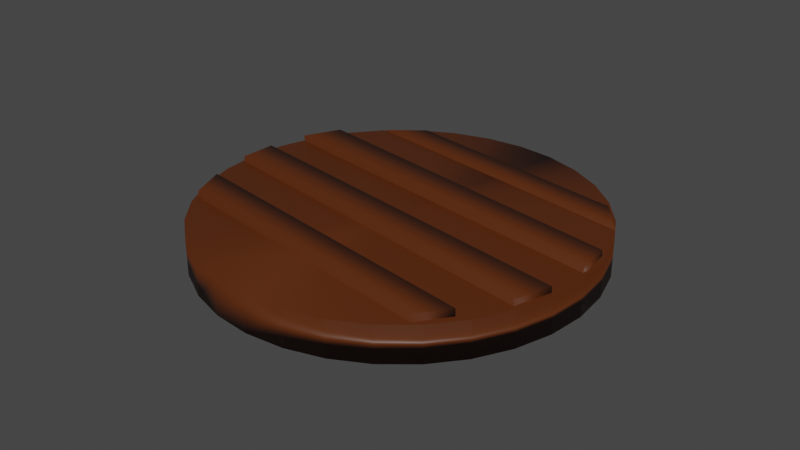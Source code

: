# Source: CookedMeat.blend  (saved by Blender 3.6.13; exported with 4.5.12 LTS)
import bpy
from mathutils import Matrix  # noqa: F401  (used for matrix-valued properties, if any)

bpy.ops.wm.read_factory_settings(use_empty=True)
scene = bpy.context.scene
scene.name = 'Scene'

# ---- collections
col_collection = bpy.data.collections.new('Collection'); scene.collection.children.link(col_collection)

# ---- materials (node trees are filled in below, after node groups)
mat_meatuncooked = bpy.data.materials.new('MeatUncooked')
mat_meatuncooked.alpha_threshold = 0.0
mat_meatuncooked.use_transparent_shadow = False
mat_meatuncooked.roughness = 0.5
mat_meatuncooked.line_color = (0.0, 0.0, 0.0, 1.0)

# ---- material node trees
mat_meatuncooked.use_nodes = True; mat_meatuncooked.node_tree.nodes.clear()
_N = mat_meatuncooked.node_tree.nodes; _L = mat_meatuncooked.node_tree.links
n0 = _N.new('ShaderNodeOutputMaterial'); n0.name = 'Material Output'; n0.location = (300, 300)
n1 = _N.new('ShaderNodeBsdfPrincipled'); n1.name = 'Principled BSDF'; n1.location = (10, 300)
n1.distribution = 'GGX'
n1.subsurface_method = 'RANDOM_WALK_SKIN'
n1.inputs[0].default_value = (0.09306, 0.02122, 0.002125, 1.0)
n1.inputs[3].default_value = 1.45
n1.inputs[27].default_value = (0.0, 0.0, 0.0, 1.0)
n1.inputs[28].default_value = 1.0
_L.new(n1.outputs[0], n0.inputs[0])
n0.is_active_output = True

# ---- world
world_world = bpy.data.worlds.new('World'); scene.world = world_world
world_world.use_nodes = True; world_world.node_tree.nodes.clear()
_N = world_world.node_tree.nodes; _L = world_world.node_tree.links
n0 = _N.new('ShaderNodeOutputWorld'); n0.name = 'World Output'; n0.location = (300, 300)
n1 = _N.new('ShaderNodeBackground'); n1.name = 'Background'; n1.location = (10, 300)
n1.inputs[0].default_value = (0.05088, 0.05088, 0.05088, 1.0)
_L.new(n1.outputs[0], n0.inputs[0])
n0.is_active_output = True
world_world.color = (0.05088, 0.05088, 0.05088)
world_world.use_sun_shadow = False
world_world.sun_shadow_jitter_overblur = 0.0

# ---- meshes
me_cube_004 = bpy.data.meshes.new('Cube.004')
me_cube_004.from_pydata([(-0.9934, 6.098, -1.001), (-0.9934, 6.098, 0.9991), (-0.8053, 7.791, -1.001), (-0.8053, 7.791, 0.9991), (1.007, 6.098, -1.001), (1.007, 6.098, 0.9991), (0.7894, 7.818, -1.001), (0.7894, 7.818, 0.9991), (0.0004602, -0.251, -1.144), (-0.1921, 10.22, -1.144), (-0.4327, 9.7, -1.144), (-0.6567, 8.802, -1.144), (-0.8554, 7.557, -1.144), (-1.021, 6.012, -1.144), (-1.148, 4.225, -1.144), (-1.23, 2.267, -1.144), (-1.265, 0.2122, -1.144), (-1.252, -1.861, -1.144), (-1.19, -3.871, -1.144), (-1.083, -5.743, -1.144), (-0.9337, -7.404, -1.144), (-0.7488, -8.79, -1.144), (-0.5351, -9.847, -1.144), (-0.3008, -10.54, -1.144), (-0.05496, -10.83, -1.144), (0.193, -10.72, -1.144), (0.4336, -10.2, -1.144), (0.6576, -9.304, -1.144), (0.8563, -8.059, -1.144), (1.022, -6.513, -1.144), (1.149, -4.727, -1.144), (1.231, -2.769, -1.144), (1.266, -0.7142, -1.144), (1.253, 1.359, -1.144), (1.191, 3.37, -1.144), (1.084, 5.241, -1.144), (0.9347, 6.902, -1.144), (0.7497, 8.288, -1.144), (0.536, 9.346, -1.144), (0.3017, 10.03, -1.144), (0.05588, 10.33, -1.144), (0.0004602, -0.251, 0.9318), (-0.1921, 10.22, 0.9318), (-0.4327, 9.7, 0.9318), (-0.6567, 8.802, 0.9318), (-0.8554, 7.557, 0.9318), (-1.021, 6.012, 0.9318), (-1.148, 4.225, 0.9318), (-1.23, 2.267, 0.9318), (-1.265, 0.2122, 0.9318), (-1.252, -1.861, 0.9318), (-1.19, -3.871, 0.9318), (-1.083, -5.743, 0.9318), (-0.9337, -7.404, 0.9318), (-0.7488, -8.79, 0.9318), (-0.5351, -9.847, 0.9318), (-0.3008, -10.54, 0.9318), (-0.05496, -10.83, 0.9318), (0.193, -10.72, 0.9318), (0.4336, -10.2, 0.9318), (0.6576, -9.304, 0.9318), (0.8563, -8.059, 0.9318), (1.022, -6.513, 0.9318), (1.149, -4.727, 0.9318), (1.231, -2.769, 0.9318), (1.266, -0.7142, 0.9318), (1.253, 1.359, 0.9318), (1.191, 3.37, 0.9318), (1.084, 5.241, 0.9318), (0.9347, 6.902, 0.9318), (0.7497, 8.288, 0.9318), (0.536, 9.346, 0.9318), (0.3017, 10.03, 0.9318), (0.05588, 10.33, 0.9318), (-0.9686, -6.938, -0.6493), (-0.9459, -6.909, 1.351), (-1.079, -5.076, -0.6493), (-1.079, -5.076, 1.351), (0.9918, -6.768, -0.6493), (0.963, -6.805, 1.351), (1.072, -5.076, -0.6493), (1.072, -5.076, 1.351), (-1.244, -2.614, -0.7372), (-1.213, -2.574, 1.263), (-1.244, -0.6015, -0.7372), (-1.244, -0.6015, 1.263), (1.235, -2.614, -0.7372), (1.195, -2.665, 1.263), (1.235, -0.6015, -0.7372), (1.235, -0.6015, 1.263), (-1.158, 1.706, -0.7372), (-1.236, 1.606, 1.263), (-1.158, 3.714, -0.7372), (-1.158, 3.714, 1.263), (1.171, 1.706, -0.7372), (1.213, 1.76, 1.263), (1.171, 3.714, -0.7372), (1.15, 3.631, 1.251)], [], [(0, 1, 3, 2), (2, 3, 7, 6), (6, 7, 5, 4), (4, 5, 1, 0), (2, 6, 4, 0), (7, 3, 1, 5), (8, 10, 9), (8, 11, 10), (8, 12, 11), (8, 13, 12), (8, 14, 13), (8, 15, 14), (8, 16, 15), (8, 17, 16), (8, 18, 17), (8, 19, 18), (8, 20, 19), (8, 21, 20), (8, 22, 21), (8, 23, 22), (8, 24, 23), (8, 25, 24), (8, 26, 25), (8, 27, 26), (8, 28, 27), (8, 29, 28), (8, 30, 29), (8, 31, 30), (8, 32, 31), (8, 33, 32), (8, 34, 33), (8, 35, 34), (8, 36, 35), (8, 37, 36), (8, 38, 37), (8, 39, 38), (8, 40, 39), (8, 9, 40), (41, 42, 43), (41, 43, 44), (41, 44, 45), (41, 45, 46), (41, 46, 47), (41, 47, 48), (41, 48, 49), (41, 49, 50), (41, 50, 51), (41, 51, 52), (41, 52, 53), (41, 53, 54), (41, 54, 55), (41, 55, 56), (41, 56, 57), (41, 57, 58), (41, 58, 59), (41, 59, 60), (41, 60, 61), (41, 61, 62), (41, 62, 63), (41, 63, 64), (41, 64, 65), (41, 65, 66), (41, 66, 67), (41, 67, 68), (41, 68, 69), (41, 69, 70), (41, 70, 71), (41, 71, 72), (41, 72, 73), (41, 73, 42), (18, 19, 52, 51), (25, 26, 59, 58), (32, 33, 66, 65), (12, 13, 46, 45), (39, 40, 73, 72), (19, 20, 53, 52), (26, 27, 60, 59), (33, 34, 67, 66), (13, 14, 47, 46), (40, 9, 42, 73), (20, 21, 54, 53), (27, 28, 61, 60), (34, 35, 68, 67), (14, 15, 48, 47), (21, 22, 55, 54), (28, 29, 62, 61), (35, 36, 69, 68), (15, 16, 49, 48), (9, 10, 43, 42), (22, 23, 56, 55), (29, 30, 63, 62), (36, 37, 70, 69), (16, 17, 50, 49), (23, 24, 57, 56), (30, 31, 64, 63), (10, 11, 44, 43), (37, 38, 71, 70), (17, 18, 51, 50), (24, 25, 58, 57), (31, 32, 65, 64), (11, 12, 45, 44), (38, 39, 72, 71), (74, 75, 77, 76), (76, 77, 81, 80), (80, 81, 79, 78), (78, 79, 75, 74), (76, 80, 78, 74), (81, 77, 75, 79), (82, 83, 85, 84), (84, 85, 89, 88), (88, 89, 87, 86), (86, 87, 83, 82), (84, 88, 86, 82), (89, 85, 83, 87), (90, 91, 93, 92), (92, 93, 97, 96), (96, 97, 95, 94), (94, 95, 91, 90), (92, 96, 94, 90), (97, 93, 91, 95)])
me_cube_004.polygons.foreach_set('use_smooth', [True] * 120)
_uv = me_cube_004.uv_layers.new(name='UVMap')
_uv.uv.foreach_set('vector', [0.375, 0.0, 0.625, 0.0, 0.625, 0.25, 0.375, 0.25, 0.375, 0.25, 0.625, 0.25, 0.625, 0.5, 0.375, 0.5, 0.375, 0.5, 0.625, 0.5, 0.625, 0.75, 0.375, 0.75, 0.375, 0.75, 0.625, 0.75, 0.625, 1.0, 0.375, 1.0, 0.125, 0.5, 0.375, 0.5, 0.375, 0.75, 0.125, 0.75, 0.625, 0.5, 0.875, 0.5, 0.875, 0.75, 0.625, 0.75, 0.5, 0.5, 0.4025, 0.9904, 0.5, 1.0, 0.5, 0.5, 0.3087, 0.9619, 0.4025, 0.9904, 0.5, 0.5, 0.2222, 0.9157, 0.3087, 0.9619, 0.5, 0.5, 0.1464, 0.8536, 0.2222, 0.9157, 0.5, 0.5, 0.08427, 0.7778, 0.1464, 0.8536, 0.5, 0.5, 0.03806, 0.6913, 0.08427, 0.7778, 0.5, 0.5, 0.009607, 0.5975, 0.03806, 0.6913, 0.5, 0.5, 0.0, 0.5, 0.009607, 0.5975, 0.5, 0.5, 0.009607, 0.4025, 0.0, 0.5, 0.5, 0.5, 0.03806, 0.3087, 0.009607, 0.4025, 0.5, 0.5, 0.08427, 0.2222, 0.03806, 0.3087, 0.5, 0.5, 0.1464, 0.1464, 0.08427, 0.2222, 0.5, 0.5, 0.2222, 0.08427, 0.1464, 0.1464, 0.5, 0.5, 0.3087, 0.03806, 0.2222, 0.08427, 0.5, 0.5, 0.4025, 0.009607, 0.3087, 0.03806, 0.5, 0.5, 0.5, 0.0, 0.4025, 0.009607, 0.5, 0.5, 0.5975, 0.009607, 0.5, 0.0, 0.5, 0.5, 0.6913, 0.03806, 0.5975, 0.009607, 0.5, 0.5, 0.7778, 0.08427, 0.6913, 0.03806, 0.5, 0.5, 0.8536, 0.1464, 0.7778, 0.08427, 0.5, 0.5, 0.9157, 0.2222, 0.8536, 0.1464, 0.5, 0.5, 0.9619, 0.3087, 0.9157, 0.2222, 0.5, 0.5, 0.9904, 0.4025, 0.9619, 0.3087, 0.5, 0.5, 1.0, 0.5, 0.9904, 0.4025, 0.5, 0.5, 0.9904, 0.5975, 1.0, 0.5, 0.5, 0.5, 0.9619, 0.6913, 0.9904, 0.5975, 0.5, 0.5, 0.9157, 0.7778, 0.9619, 0.6913, 0.5, 0.5, 0.8536, 0.8536, 0.9157, 0.7778, 0.5, 0.5, 0.7778, 0.9157, 0.8536, 0.8536, 0.5, 0.5, 0.6913, 0.9619, 0.7778, 0.9157, 0.5, 0.5, 0.5975, 0.9904, 0.6913, 0.9619, 0.5, 0.5, 0.5, 1.0, 0.5975, 0.9904, 0.5, 0.5, 0.5, 1.0, 0.4025, 0.9904, 0.5, 0.5, 0.4025, 0.9904, 0.3087, 0.9619, 0.5, 0.5, 0.3087, 0.9619, 0.2222, 0.9157, 0.5, 0.5, 0.2222, 0.9157, 0.1464, 0.8536, 0.5, 0.5, 0.1464, 0.8536, 0.08427, 0.7778, 0.5, 0.5, 0.08427, 0.7778, 0.03806, 0.6913, 0.5, 0.5, 0.03806, 0.6913, 0.009607, 0.5975, 0.5, 0.5, 0.009607, 0.5975, 0.0, 0.5, 0.5, 0.5, 0.0, 0.5, 0.009607, 0.4025, 0.5, 0.5, 0.009607, 0.4025, 0.03806, 0.3087, 0.5, 0.5, 0.03806, 0.3087, 0.08427, 0.2222, 0.5, 0.5, 0.08427, 0.2222, 0.1464, 0.1464, 0.5, 0.5, 0.1464, 0.1464, 0.2222, 0.08427, 0.5, 0.5, 0.2222, 0.08427, 0.3087, 0.03806, 0.5, 0.5, 0.3087, 0.03806, 0.4025, 0.009607, 0.5, 0.5, 0.4025, 0.009607, 0.5, 0.0, 0.5, 0.5, 0.5, 0.0, 0.5975, 0.009607, 0.5, 0.5, 0.5975, 0.009607, 0.6913, 0.03806, 0.5, 0.5, 0.6913, 0.03806, 0.7778, 0.08427, 0.5, 0.5, 0.7778, 0.08427, 0.8536, 0.1464, 0.5, 0.5, 0.8536, 0.1464, 0.9157, 0.2222, 0.5, 0.5, 0.9157, 0.2222, 0.9619, 0.3087, 0.5, 0.5, 0.9619, 0.3087, 0.9904, 0.4025, 0.5, 0.5, 0.9904, 0.4025, 1.0, 0.5, 0.5, 0.5, 1.0, 0.5, 0.9904, 0.5975, 0.5, 0.5, 0.9904, 0.5975, 0.9619, 0.6913, 0.5, 0.5, 0.9619, 0.6913, 0.9157, 0.7778, 0.5, 0.5, 0.9157, 0.7778, 0.8536, 0.8536, 0.5, 0.5, 0.8536, 0.8536, 0.7778, 0.9157, 0.5, 0.5, 0.7778, 0.9157, 0.6913, 0.9619, 0.5, 0.5, 0.6913, 0.9619, 0.5975, 0.9904, 0.5, 0.5, 0.5975, 0.9904, 0.5, 1.0, 0.009607, 0.4025, 0.03806, 0.3087, 0.03806, 0.3087, 0.009607, 0.4025, 0.5, 0.0, 0.5975, 0.009607, 0.5975, 0.009607, 0.5, 0.0, 0.9904, 0.4025, 1.0, 0.5, 1.0, 0.5, 0.9904, 0.4025, 0.2222, 0.9157, 0.1464, 0.8536, 0.1464, 0.8536, 0.2222, 0.9157, 0.6913, 0.9619, 0.5975, 0.9904, 0.5975, 0.9904, 0.6913, 0.9619, 0.03806, 0.3087, 0.08427, 0.2222, 0.08427, 0.2222, 0.03806, 0.3087, 0.5975, 0.009607, 0.6913, 0.03806, 0.6913, 0.03806, 0.5975, 0.009607, 1.0, 0.5, 0.9904, 0.5975, 0.9904, 0.5975, 1.0, 0.5, 0.1464, 0.8536, 0.08427, 0.7778, 0.08427, 0.7778, 0.1464, 0.8536, 0.5975, 0.9904, 0.5, 1.0, 0.5, 1.0, 0.5975, 0.9904, 0.08427, 0.2222, 0.1464, 0.1464, 0.1464, 0.1464, 0.08427, 0.2222, 0.6913, 0.03806, 0.7778, 0.08427, 0.7778, 0.08427, 0.6913, 0.03806, 0.9904, 0.5975, 0.9619, 0.6913, 0.9619, 0.6913, 0.9904, 0.5975, 0.08427, 0.7778, 0.03806, 0.6913, 0.03806, 0.6913, 0.08427, 0.7778, 0.1464, 0.1464, 0.2222, 0.08427, 0.2222, 0.08427, 0.1464, 0.1464, 0.7778, 0.08427, 0.8536, 0.1464, 0.8536, 0.1464, 0.7778, 0.08427, 0.9619, 0.6913, 0.9157, 0.7778, 0.9157, 0.7778, 0.9619, 0.6913, 0.03806, 0.6913, 0.009607, 0.5975, 0.009607, 0.5975, 0.03806, 0.6913, 0.5, 1.0, 0.4025, 0.9904, 0.4025, 0.9904, 0.5, 1.0, 0.2222, 0.08427, 0.3087, 0.03806, 0.3087, 0.03806, 0.2222, 0.08427, 0.8536, 0.1464, 0.9157, 0.2222, 0.9157, 0.2222, 0.8536, 0.1464, 0.9157, 0.7778, 0.8536, 0.8536, 0.8536, 0.8536, 0.9157, 0.7778, 0.009607, 0.5975, 0.0, 0.5, 0.0, 0.5, 0.009607, 0.5975, 0.3087, 0.03806, 0.4025, 0.009607, 0.4025, 0.009607, 0.3087, 0.03806, 0.9157, 0.2222, 0.9619, 0.3087, 0.9619, 0.3087, 0.9157, 0.2222, 0.4025, 0.9904, 0.3087, 0.9619, 0.3087, 0.9619, 0.4025, 0.9904, 0.8536, 0.8536, 0.7778, 0.9157, 0.7778, 0.9157, 0.8536, 0.8536, 0.0, 0.5, 0.009607, 0.4025, 0.009607, 0.4025, 0.0, 0.5, 0.4025, 0.009607, 0.5, 0.0, 0.5, 0.0, 0.4025, 0.009607, 0.9619, 0.3087, 0.9904, 0.4025, 0.9904, 0.4025, 0.9619, 0.3087, 0.3087, 0.9619, 0.2222, 0.9157, 0.2222, 0.9157, 0.3087, 0.9619, 0.7778, 0.9157, 0.6913, 0.9619, 0.6913, 0.9619, 0.7778, 0.9157, 0.375, 0.0, 0.625, 0.0, 0.625, 0.25, 0.375, 0.25, 0.375, 0.25, 0.625, 0.25, 0.625, 0.5, 0.375, 0.5, 0.375, 0.5, 0.625, 0.5, 0.625, 0.75, 0.375, 0.75, 0.375, 0.75, 0.625, 0.75, 0.625, 1.0, 0.375, 1.0, 0.125, 0.5, 0.375, 0.5, 0.375, 0.75, 0.125, 0.75, 0.625, 0.5, 0.875, 0.5, 0.875, 0.75, 0.625, 0.75, 0.375, 0.0, 0.625, 0.0, 0.625, 0.25, 0.375, 0.25, 0.375, 0.25, 0.625, 0.25, 0.625, 0.5, 0.375, 0.5, 0.375, 0.5, 0.625, 0.5, 0.625, 0.75, 0.375, 0.75, 0.375, 0.75, 0.625, 0.75, 0.625, 1.0, 0.375, 1.0, 0.125, 0.5, 0.375, 0.5, 0.375, 0.75, 0.125, 0.75, 0.625, 0.5, 0.875, 0.5, 0.875, 0.75, 0.625, 0.75, 0.375, 0.0, 0.625, 0.0, 0.625, 0.25, 0.375, 0.25, 0.375, 0.25, 0.625, 0.25, 0.625, 0.5, 0.375, 0.5, 0.375, 0.5, 0.625, 0.5, 0.625, 0.75, 0.375, 0.75, 0.375, 0.75, 0.625, 0.75, 0.625, 1.0, 0.375, 1.0, 0.125, 0.5, 0.375, 0.5, 0.375, 0.75, 0.125, 0.75, 0.625, 0.5, 0.875, 0.5, 0.875, 0.75, 0.625, 0.75])
me_cube_004.materials.append(mat_meatuncooked)
me_cube_004.update()

# ---- objects
ob_cube_003 = bpy.data.objects.new('Cube.003', me_cube_004)

# ---- transforms, parenting, visibility, modifiers, constraints
ob_cube_003.location = (7.451e-09, -5.96e-08, 0.0)
ob_cube_003.rotation_euler = (0.0, -0.0, -0.1526)
ob_cube_003.scale = (0.4382, 0.05243, 0.04974)

# ---- collection membership
col_collection.objects.link(ob_cube_003)

# ---- scene / render settings (as saved in the file)
scene.frame_start = 1; scene.frame_end = 250; scene.frame_set(1)
scene.render.engine = 'BLENDER_EEVEE_NEXT'
scene.cycles.sampling_pattern = 'TABULATED_SOBOL'
scene.view_settings.view_transform = 'Filmic'
bpy.context.view_layer.update()

# ---- added for rendering (the .blend has no active camera and no usable light): camera, sun
cam_auto = bpy.data.cameras.new('AutoCamera')
cam_auto.lens = 50.0
cam_auto.sensor_width = 36.0
cam_auto.clip_end = 1000.0
ob_auto_camera = bpy.data.objects.new('AutoCamera', cam_auto)
scene.collection.objects.link(ob_auto_camera)
ob_auto_camera.location = (1.65753, -2.00423, 1.33261)
ob_auto_camera.rotation_euler = (1.09748, -7.21219e-08, 0.694738)
scene.camera = ob_auto_camera
light_auto_sun = bpy.data.lights.new('AutoSun', 'SUN')
light_auto_sun.energy = 3.0
light_auto_sun.angle = 0.0523599
ob_auto_sun = bpy.data.objects.new('AutoSun', light_auto_sun)
scene.collection.objects.link(ob_auto_sun)
ob_auto_sun.rotation_euler = (0.872665, 0.174533, 0.523599)
bpy.context.view_layer.update()
